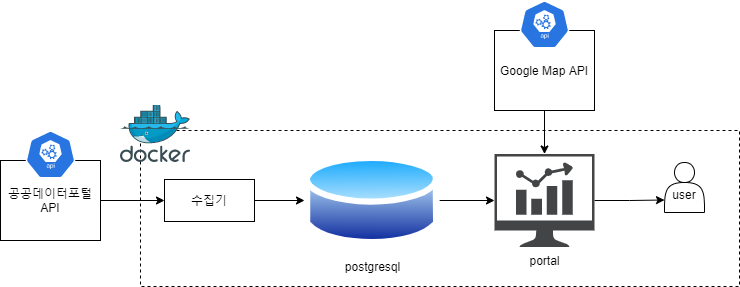

The diagram above was exported from draw.io. Its source (the exported page's mxGraphModel, read from the mxfile embedded in the PNG):
<mxGraphModel dx="1086" dy="806" grid="1" gridSize="10" guides="1" tooltips="1" connect="1" arrows="1" fold="1" page="1" pageScale="1" pageWidth="827" pageHeight="1169" math="0" shadow="0">
  <root>
    <mxCell id="0" />
    <mxCell id="1" parent="0" />
    <mxCell id="ZN7bnoD0HKfhcKwf8fVM-2" value="" style="rounded=0;whiteSpace=wrap;html=1;dashed=1;" vertex="1" parent="1">
      <mxGeometry x="190" y="350" width="599" height="156" as="geometry" />
    </mxCell>
    <mxCell id="Fzb1ozXtNAB74bIY3wNs-12" style="edgeStyle=orthogonalEdgeStyle;rounded=0;orthogonalLoop=1;jettySize=auto;html=1;exitX=1;exitY=0.5;exitDx=0;exitDy=0;" parent="1" source="Fzb1ozXtNAB74bIY3wNs-1" target="Fzb1ozXtNAB74bIY3wNs-7" edge="1">
      <mxGeometry relative="1" as="geometry" />
    </mxCell>
    <mxCell id="Fzb1ozXtNAB74bIY3wNs-1" value="postgresql" style="aspect=fixed;perimeter=ellipsePerimeter;html=1;align=center;shadow=0;dashed=0;spacingTop=3;image;image=img/lib/active_directory/database.svg;" parent="1" vertex="1">
      <mxGeometry x="354" y="370" width="135.14" height="100" as="geometry" />
    </mxCell>
    <mxCell id="Fzb1ozXtNAB74bIY3wNs-10" style="edgeStyle=orthogonalEdgeStyle;rounded=0;orthogonalLoop=1;jettySize=auto;html=1;exitX=1;exitY=0.5;exitDx=0;exitDy=0;entryX=0;entryY=0.5;entryDx=0;entryDy=0;" parent="1" source="Fzb1ozXtNAB74bIY3wNs-3" target="Fzb1ozXtNAB74bIY3wNs-4" edge="1">
      <mxGeometry relative="1" as="geometry" />
    </mxCell>
    <mxCell id="Fzb1ozXtNAB74bIY3wNs-3" value="공공데이터포털&lt;br&gt;API" style="rounded=0;whiteSpace=wrap;html=1;" parent="1" vertex="1">
      <mxGeometry x="50" y="380" width="100" height="80" as="geometry" />
    </mxCell>
    <mxCell id="Fzb1ozXtNAB74bIY3wNs-2" value="" style="sketch=0;html=1;dashed=0;whitespace=wrap;fillColor=#2875E2;strokeColor=#ffffff;points=[[0.005,0.63,0],[0.1,0.2,0],[0.9,0.2,0],[0.5,0,0],[0.995,0.63,0],[0.72,0.99,0],[0.5,1,0],[0.28,0.99,0]];shape=mxgraph.kubernetes.icon;prIcon=api" parent="1" vertex="1">
      <mxGeometry x="75" y="350" width="50" height="48" as="geometry" />
    </mxCell>
    <mxCell id="Fzb1ozXtNAB74bIY3wNs-11" style="edgeStyle=orthogonalEdgeStyle;rounded=0;orthogonalLoop=1;jettySize=auto;html=1;exitX=1;exitY=0.5;exitDx=0;exitDy=0;" parent="1" source="Fzb1ozXtNAB74bIY3wNs-4" target="Fzb1ozXtNAB74bIY3wNs-1" edge="1">
      <mxGeometry relative="1" as="geometry" />
    </mxCell>
    <mxCell id="Fzb1ozXtNAB74bIY3wNs-4" value="수집기" style="rounded=0;whiteSpace=wrap;html=1;" parent="1" vertex="1">
      <mxGeometry x="214" y="399" width="90" height="42" as="geometry" />
    </mxCell>
    <mxCell id="Fzb1ozXtNAB74bIY3wNs-14" style="edgeStyle=orthogonalEdgeStyle;rounded=0;orthogonalLoop=1;jettySize=auto;html=1;exitX=0.5;exitY=1;exitDx=0;exitDy=0;" parent="1" source="Fzb1ozXtNAB74bIY3wNs-5" target="Fzb1ozXtNAB74bIY3wNs-7" edge="1">
      <mxGeometry relative="1" as="geometry" />
    </mxCell>
    <mxCell id="Fzb1ozXtNAB74bIY3wNs-5" value="Google Map API" style="rounded=0;whiteSpace=wrap;html=1;" parent="1" vertex="1">
      <mxGeometry x="544" y="250" width="100" height="80" as="geometry" />
    </mxCell>
    <mxCell id="Fzb1ozXtNAB74bIY3wNs-6" value="" style="sketch=0;html=1;dashed=0;whitespace=wrap;fillColor=#2875E2;strokeColor=#ffffff;points=[[0.005,0.63,0],[0.1,0.2,0],[0.9,0.2,0],[0.5,0,0],[0.995,0.63,0],[0.72,0.99,0],[0.5,1,0],[0.28,0.99,0]];shape=mxgraph.kubernetes.icon;prIcon=api" parent="1" vertex="1">
      <mxGeometry x="569" y="220" width="50" height="48" as="geometry" />
    </mxCell>
    <mxCell id="Fzb1ozXtNAB74bIY3wNs-13" style="edgeStyle=orthogonalEdgeStyle;rounded=0;orthogonalLoop=1;jettySize=auto;html=1;entryX=0;entryY=0.75;entryDx=0;entryDy=0;" parent="1" source="Fzb1ozXtNAB74bIY3wNs-7" target="Fzb1ozXtNAB74bIY3wNs-9" edge="1">
      <mxGeometry relative="1" as="geometry" />
    </mxCell>
    <mxCell id="Fzb1ozXtNAB74bIY3wNs-7" value="portal" style="sketch=0;pointerEvents=1;shadow=0;dashed=0;html=1;strokeColor=none;fillColor=#434445;aspect=fixed;labelPosition=center;verticalLabelPosition=bottom;verticalAlign=top;align=center;outlineConnect=0;shape=mxgraph.vvd.nsx_dashboard;" parent="1" vertex="1">
      <mxGeometry x="544" y="373.5" width="100" height="93" as="geometry" />
    </mxCell>
    <mxCell id="Fzb1ozXtNAB74bIY3wNs-9" value="&lt;br&gt;user" style="shape=actor;whiteSpace=wrap;html=1;" parent="1" vertex="1">
      <mxGeometry x="714" y="382" width="40" height="50" as="geometry" />
    </mxCell>
    <mxCell id="ZN7bnoD0HKfhcKwf8fVM-1" value="" style="sketch=0;aspect=fixed;html=1;points=[];align=center;image;fontSize=12;image=img/lib/mscae/Docker.svg;" vertex="1" parent="1">
      <mxGeometry x="170" y="324.6" width="70" height="57.4" as="geometry" />
    </mxCell>
  </root>
</mxGraphModel>